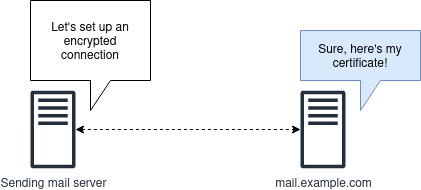

The diagram above was exported from draw.io. Its source (the exported page's mxGraphModel, read from the mxfile embedded in the PNG):
<mxGraphModel dx="1434" dy="778" grid="1" gridSize="10" guides="1" tooltips="1" connect="1" arrows="1" fold="1" page="1" pageScale="1" pageWidth="850" pageHeight="1100" math="0" shadow="0">
  <root>
    <mxCell id="0" />
    <mxCell id="1" parent="0" />
    <mxCell id="LFI51Yqxxyn0B5vJFxdF-1" style="edgeStyle=orthogonalEdgeStyle;rounded=0;orthogonalLoop=1;jettySize=auto;html=1;startArrow=classic;startFill=1;dashed=1;" edge="1" parent="1" source="LgBMxuQ5LwW9qhDialf_-1" target="LgBMxuQ5LwW9qhDialf_-2">
      <mxGeometry relative="1" as="geometry" />
    </mxCell>
    <mxCell id="LgBMxuQ5LwW9qhDialf_-1" value="Sending mail server" style="sketch=0;outlineConnect=0;fontColor=#232F3E;gradientColor=none;fillColor=#232F3D;strokeColor=none;dashed=0;verticalLabelPosition=bottom;verticalAlign=top;align=center;html=1;fontSize=12;fontStyle=0;aspect=fixed;pointerEvents=1;shape=mxgraph.aws4.traditional_server;" parent="1" vertex="1">
      <mxGeometry x="190" y="340" width="45" height="78" as="geometry" />
    </mxCell>
    <mxCell id="LgBMxuQ5LwW9qhDialf_-2" value="mail.example.com" style="sketch=0;outlineConnect=0;fontColor=#232F3E;gradientColor=none;fillColor=#232F3D;strokeColor=none;dashed=0;verticalLabelPosition=bottom;verticalAlign=top;align=center;html=1;fontSize=12;fontStyle=0;aspect=fixed;pointerEvents=1;shape=mxgraph.aws4.traditional_server;" parent="1" vertex="1">
      <mxGeometry x="460" y="340" width="45" height="78" as="geometry" />
    </mxCell>
    <mxCell id="LgBMxuQ5LwW9qhDialf_-3" value="Let's set up an encrypted connection" style="shape=callout;whiteSpace=wrap;html=1;perimeter=calloutPerimeter;spacing=6;" parent="1" vertex="1">
      <mxGeometry x="190" y="250" width="120" height="110" as="geometry" />
    </mxCell>
    <mxCell id="LgBMxuQ5LwW9qhDialf_-4" value="Sure, here's my certificate!" style="shape=callout;whiteSpace=wrap;html=1;perimeter=calloutPerimeter;fillColor=#dae8fc;strokeColor=#6c8ebf;" parent="1" vertex="1">
      <mxGeometry x="460" y="280" width="120" height="80" as="geometry" />
    </mxCell>
  </root>
</mxGraphModel>